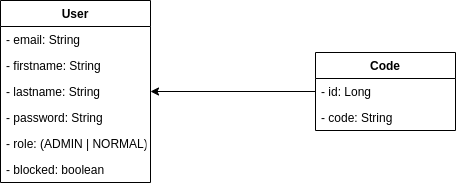

The diagram above was exported from draw.io. Its source (the exported page's mxGraphModel, read from the mxfile embedded in the PNG):
<mxGraphModel dx="476" dy="380" grid="1" gridSize="10" guides="1" tooltips="1" connect="1" arrows="1" fold="1" page="1" pageScale="1" pageWidth="850" pageHeight="1100" math="0" shadow="0">
  <root>
    <mxCell id="T68ZO2hsaiIUZZsjsW31-0" />
    <mxCell id="T68ZO2hsaiIUZZsjsW31-1" parent="T68ZO2hsaiIUZZsjsW31-0" />
    <mxCell id="DgWOVB9Hn_5_-ZthYcf6-0" value="User" style="swimlane;fontStyle=1;childLayout=stackLayout;horizontal=1;startSize=26;fillColor=none;horizontalStack=0;resizeParent=1;resizeParentMax=0;resizeLast=0;collapsible=1;marginBottom=0;" parent="T68ZO2hsaiIUZZsjsW31-1" vertex="1">
      <mxGeometry x="40" y="520" width="150" height="182" as="geometry" />
    </mxCell>
    <mxCell id="DgWOVB9Hn_5_-ZthYcf6-1" value="- email: String" style="text;strokeColor=none;fillColor=none;align=left;verticalAlign=top;spacingLeft=4;spacingRight=4;overflow=hidden;rotatable=0;points=[[0,0.5],[1,0.5]];portConstraint=eastwest;" parent="DgWOVB9Hn_5_-ZthYcf6-0" vertex="1">
      <mxGeometry y="26" width="150" height="26" as="geometry" />
    </mxCell>
    <mxCell id="DgWOVB9Hn_5_-ZthYcf6-2" value="- firstname: String" style="text;strokeColor=none;fillColor=none;align=left;verticalAlign=top;spacingLeft=4;spacingRight=4;overflow=hidden;rotatable=0;points=[[0,0.5],[1,0.5]];portConstraint=eastwest;" parent="DgWOVB9Hn_5_-ZthYcf6-0" vertex="1">
      <mxGeometry y="52" width="150" height="26" as="geometry" />
    </mxCell>
    <mxCell id="DgWOVB9Hn_5_-ZthYcf6-3" value="- lastname: String" style="text;strokeColor=none;fillColor=none;align=left;verticalAlign=top;spacingLeft=4;spacingRight=4;overflow=hidden;rotatable=0;points=[[0,0.5],[1,0.5]];portConstraint=eastwest;" parent="DgWOVB9Hn_5_-ZthYcf6-0" vertex="1">
      <mxGeometry y="78" width="150" height="26" as="geometry" />
    </mxCell>
    <mxCell id="DgWOVB9Hn_5_-ZthYcf6-4" value="- password: String" style="text;strokeColor=none;fillColor=none;align=left;verticalAlign=top;spacingLeft=4;spacingRight=4;overflow=hidden;rotatable=0;points=[[0,0.5],[1,0.5]];portConstraint=eastwest;" parent="DgWOVB9Hn_5_-ZthYcf6-0" vertex="1">
      <mxGeometry y="104" width="150" height="26" as="geometry" />
    </mxCell>
    <mxCell id="DgWOVB9Hn_5_-ZthYcf6-5" value="- role: (ADMIN | NORMAL)" style="text;strokeColor=none;fillColor=none;align=left;verticalAlign=top;spacingLeft=4;spacingRight=4;overflow=hidden;rotatable=0;points=[[0,0.5],[1,0.5]];portConstraint=eastwest;" parent="DgWOVB9Hn_5_-ZthYcf6-0" vertex="1">
      <mxGeometry y="130" width="150" height="26" as="geometry" />
    </mxCell>
    <mxCell id="DgWOVB9Hn_5_-ZthYcf6-6" value="- blocked: boolean" style="text;strokeColor=none;fillColor=none;align=left;verticalAlign=top;spacingLeft=4;spacingRight=4;overflow=hidden;rotatable=0;points=[[0,0.5],[1,0.5]];portConstraint=eastwest;" parent="DgWOVB9Hn_5_-ZthYcf6-0" vertex="1">
      <mxGeometry y="156" width="150" height="26" as="geometry" />
    </mxCell>
    <mxCell id="DgWOVB9Hn_5_-ZthYcf6-7" value="Code" style="swimlane;fontStyle=1;childLayout=stackLayout;horizontal=1;startSize=26;fillColor=none;horizontalStack=0;resizeParent=1;resizeParentMax=0;resizeLast=0;collapsible=1;marginBottom=0;" parent="T68ZO2hsaiIUZZsjsW31-1" vertex="1">
      <mxGeometry x="355" y="572" width="140" height="78" as="geometry" />
    </mxCell>
    <mxCell id="DgWOVB9Hn_5_-ZthYcf6-8" value="- id: Long" style="text;strokeColor=none;fillColor=none;align=left;verticalAlign=top;spacingLeft=4;spacingRight=4;overflow=hidden;rotatable=0;points=[[0,0.5],[1,0.5]];portConstraint=eastwest;" parent="DgWOVB9Hn_5_-ZthYcf6-7" vertex="1">
      <mxGeometry y="26" width="140" height="26" as="geometry" />
    </mxCell>
    <mxCell id="DgWOVB9Hn_5_-ZthYcf6-9" value="- code: String" style="text;strokeColor=none;fillColor=none;align=left;verticalAlign=top;spacingLeft=4;spacingRight=4;overflow=hidden;rotatable=0;points=[[0,0.5],[1,0.5]];portConstraint=eastwest;" parent="DgWOVB9Hn_5_-ZthYcf6-7" vertex="1">
      <mxGeometry y="52" width="140" height="26" as="geometry" />
    </mxCell>
    <mxCell id="DgWOVB9Hn_5_-ZthYcf6-10" style="edgeStyle=orthogonalEdgeStyle;rounded=0;orthogonalLoop=1;jettySize=auto;html=1;exitX=0;exitY=0.5;exitDx=0;exitDy=0;entryX=1;entryY=0.5;entryDx=0;entryDy=0;" parent="T68ZO2hsaiIUZZsjsW31-1" source="DgWOVB9Hn_5_-ZthYcf6-8" target="DgWOVB9Hn_5_-ZthYcf6-3" edge="1">
      <mxGeometry relative="1" as="geometry" />
    </mxCell>
  </root>
</mxGraphModel>